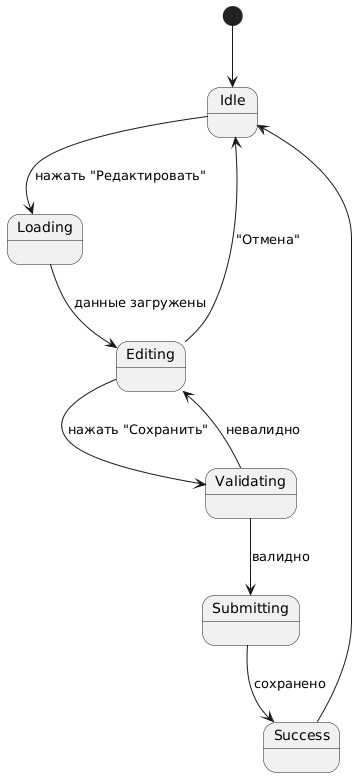

The diagram above was rendered by PlantUML. Its source (embedded in the PNG):
@startuml
[*] --> Idle
Idle --> Loading : нажать "Редактировать"
Loading --> Editing : данные загружены
Editing --> Validating : нажать "Сохранить"
Validating --> Submitting : валидно
Submitting --> Success : сохранено
Success --> Idle
Validating --> Editing : невалидно
Editing --> Idle : "Отмена"
@enduml